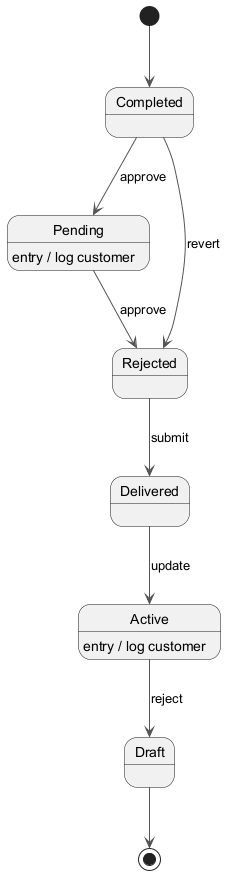

The diagram above was rendered by PlantUML. Its source (embedded in the PNG):
@startuml
skinparam monochrome true
skinparam ArrowColor #555555
[*] --> Completed
Completed --> Pending : approve
Pending --> Rejected : approve
Pending : entry / log customer
Rejected --> Delivered : submit
Delivered --> Active : update
Active --> Draft : reject
Active : entry / log customer
Completed --> Rejected : revert
Draft --> [*]
@enduml